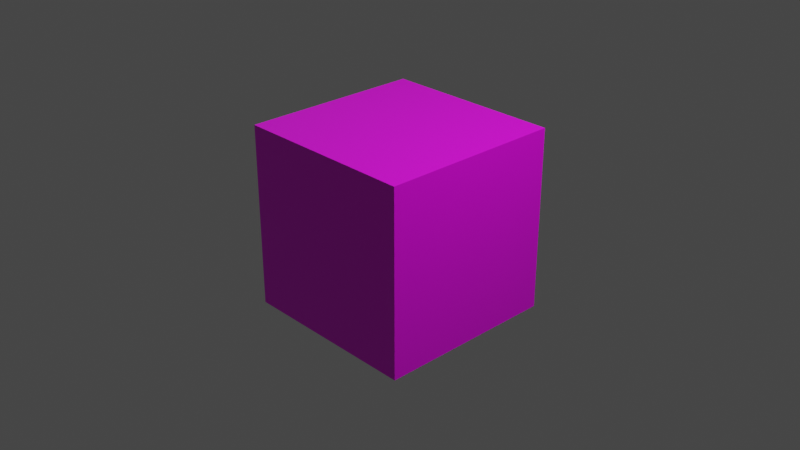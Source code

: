 # Source: p1.blend  (saved by Blender 3.1.7; exported with 4.5.12 LTS)
import bpy
from mathutils import Matrix  # noqa: F401  (used for matrix-valued properties, if any)

bpy.ops.wm.read_factory_settings(use_empty=True)
scene = bpy.context.scene
scene.name = 'Scene'

# ---- collections
col_collection = bpy.data.collections.new('Collection'); scene.collection.children.link(col_collection)

# ---- images (referenced by path relative to the original .blend; pixels are not part of the script)
import os
ASSET_DIR = os.environ.get("B2B_ASSET_DIR", "")  # directory of the original .blend (textures are referenced by path, not embedded)
HERE = os.path.dirname(os.path.abspath(__file__))  # packed textures are extracted next to this script under _unpacked/

def load_image(name, relpath, width, height, colorspace="sRGB"):
    """Load a texture the original file referenced (path relative to the .blend, or extracted next to this script)."""
    p = next((c for c in (os.path.join(HERE, relpath), os.path.join(ASSET_DIR, relpath)) if relpath and os.path.exists(c)), "")
    if p:
        img = bpy.data.images.load(p, check_existing=True)
        img.name = name
    else:  # same state as the original file: an image datablock whose file is absent (Cycles renders it pink)
        img = bpy.data.images.new(name, width, height)
        img.source = "FILE"
        img.filepath = "//" + (relpath or name)
    img.colorspace_settings.name = colorspace
    return img
img_pru_png = load_image('pru.png', 'pru.png', 1024, 1024, 'sRGB')

# ---- materials (node trees are filled in below, after node groups)
mat_material = bpy.data.materials.new('Material')
mat_material.alpha_threshold = 0.0
mat_material.use_transparent_shadow = False
mat_material.line_color = (0.0, 0.0, 0.0, 1.0)

# ---- material node trees
mat_material.use_nodes = True; mat_material.node_tree.nodes.clear()
_N = mat_material.node_tree.nodes; _L = mat_material.node_tree.links
n0 = _N.new('ShaderNodeOutputMaterial'); n0.name = 'Material Output'; n0.location = (300, 300)
n1 = _N.new('ShaderNodeBsdfPrincipled'); n1.name = 'Principled BSDF'; n1.location = (10, 300)
n1.distribution = 'GGX'
n1.subsurface_method = 'RANDOM_WALK_SKIN'
n1.inputs[2].default_value = 0.4
n1.inputs[3].default_value = 1.45
n1.inputs[27].default_value = (0.0, 0.0, 0.0, 1.0)
n1.inputs[28].default_value = 1.0
n2 = _N.new('ShaderNodeTexImage'); n2.name = 'Image Texture'; n2.location = (-280, 280)
n2.image = img_pru_png
_L.new(n1.outputs[0], n0.inputs[0])
_L.new(n2.outputs[0], n1.inputs[0])
n0.is_active_output = True

# ---- world
world_world = bpy.data.worlds.new('World'); scene.world = world_world
world_world.use_nodes = True; world_world.node_tree.nodes.clear()
_N = world_world.node_tree.nodes; _L = world_world.node_tree.links
n0 = _N.new('ShaderNodeOutputWorld'); n0.name = 'World Output'; n0.location = (300, 300)
n1 = _N.new('ShaderNodeBackground'); n1.name = 'Background'; n1.location = (10, 300)
n1.inputs[0].default_value = (0.05088, 0.05088, 0.05088, 1.0)
_L.new(n1.outputs[0], n0.inputs[0])
n0.is_active_output = True
world_world.color = (0.05088, 0.05088, 0.05088)
world_world.use_sun_shadow = False
world_world.sun_shadow_jitter_overblur = 0.0

# ---- cameras
cam_camera = bpy.data.cameras.new('Camera')
cam_camera.clip_end = 100.0
cam_camera.ortho_scale = 7.314

# ---- lights
light_light = bpy.data.lights.new('Light', 'POINT')
light_light.transmission_factor = 0.0
light_light.energy = 1000.0
light_light.shadow_soft_size = 0.1
light_light.shadow_maximum_resolution = 0.006
light_light.use_absolute_resolution = True
light_sun = bpy.data.lights.new('Sun', 'SUN')
light_sun.transmission_factor = 0.0
light_sun.energy = 1.0
light_sun.shadow_soft_size = 0.125

# ---- meshes
me_cube = bpy.data.meshes.new('Cube')
me_cube.from_pydata([(1.0, 1.0, 1.0), (1.0, 1.0, -1.0), (1.0, -1.0, 1.0), (1.0, -1.0, -1.0), (-1.0, 1.0, 1.0), (-1.0, 1.0, -1.0), (-1.0, -1.0, 1.0), (-1.0, -1.0, -1.0)], [], [(0, 4, 6, 2), (3, 2, 6, 7), (7, 6, 4, 5), (5, 1, 3, 7), (1, 0, 2, 3), (5, 4, 0, 1)])
_uv = me_cube.uv_layers.new(name='UVMap')
_uv.uv.foreach_set('vector', [0.5888, 0.26, 0.3584, 0.2595, 0.3589, 0.02899, 0.5894, 0.02953, 0.5878, 0.721, 0.5872, 0.9515, 0.3568, 0.9509, 0.3573, 0.7205, 0.1273, 0.4894, 0.1279, 0.2589, 0.3584, 0.2595, 0.3578, 0.49, 0.3578, 0.49, 0.5883, 0.4905, 0.5878, 0.721, 0.3573, 0.7205, 0.5883, 0.4905, 0.5888, 0.26, 0.8193, 0.2605, 0.8188, 0.491, 0.3578, 0.49, 0.3584, 0.2595, 0.5888, 0.26, 0.5883, 0.4905])
me_cube.materials.append(mat_material)
me_cube.use_remesh_preserve_volume = False
me_cube.use_remesh_preserve_attributes = False
me_cube.use_mirror_vertex_groups = False
me_cube.update()

# ---- objects
ob_cube = bpy.data.objects.new('Cube', me_cube)
ob_light = bpy.data.objects.new('Light', light_light)
ob_camera = bpy.data.objects.new('Camera', cam_camera)
ob_sun = bpy.data.objects.new('Sun', light_sun)

# ---- transforms, parenting, visibility, modifiers, constraints
ob_cube.location = (0.0, 0.0, 0.0)
ob_cube.lock_rotations_4d = False
ob_cube.empty_display_type = 'ARROWS'
ob_cube.lineart.crease_threshold = 0.0
ob_light.location = (4.076, 1.005, 5.904)
ob_light.rotation_euler = (1.134, -0.08167, 1.677)
ob_light.lock_rotations_4d = False
ob_light.empty_display_type = 'ARROWS'
ob_light.color = (0.0, 0.0, 0.0, 0.0)
ob_light.lineart.crease_threshold = 0.0
ob_camera.location = (7.359, -6.926, 4.958)
ob_camera.rotation_euler = (1.109, 0.0, 0.8149)
ob_camera.lock_rotations_4d = False
ob_camera.empty_display_type = 'ARROWS'
ob_camera.color = (0.0, 0.0, 0.0, 0.0)
ob_camera.display_type = 'WIRE'
ob_camera.lineart.crease_threshold = 0.0
ob_sun.location = (-7.421, 0.06085, 4.279)
ob_sun.rotation_euler = (-0.9785, -1.842e-16, 1.567)

# ---- collection membership
col_collection.objects.link(ob_cube)
col_collection.objects.link(ob_light)
col_collection.objects.link(ob_camera)
col_collection.objects.link(ob_sun)

# ---- scene / render settings (as saved in the file)
scene.camera = ob_camera
scene.frame_start = 1; scene.frame_end = 250; scene.frame_set(1)
scene.render.engine = 'BLENDER_EEVEE_NEXT'
scene.cycles.sampling_pattern = 'TABULATED_SOBOL'
scene.cycles.use_light_tree = False
scene.view_settings.view_transform = 'Filmic'
bpy.context.view_layer.update()
